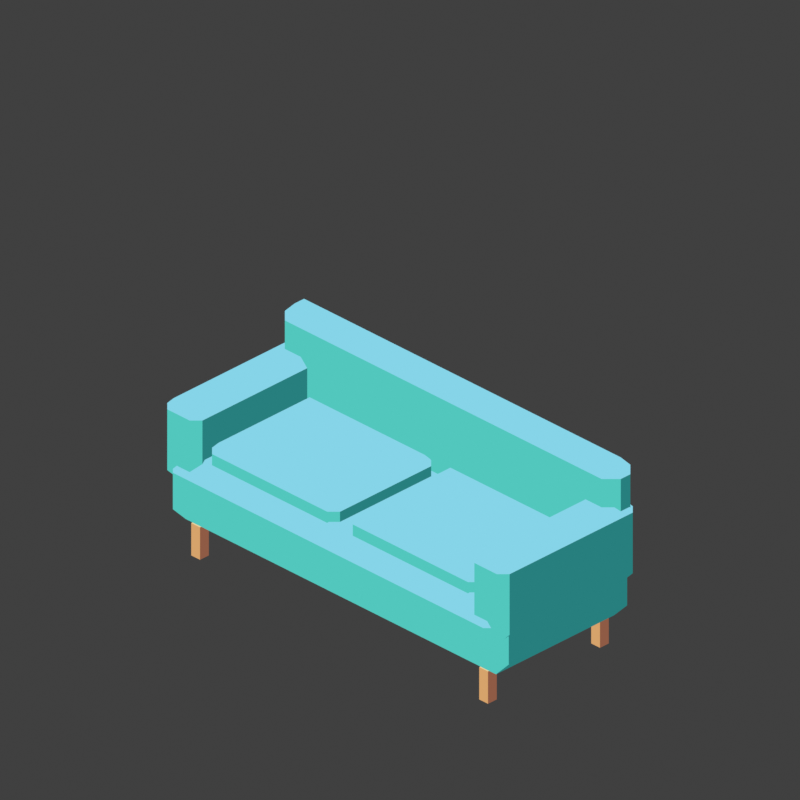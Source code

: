 # Source: sofa.blend  (saved by Blender 4.2.66; exported with 4.5.12 LTS)
import bpy
from mathutils import Matrix  # noqa: F401  (used for matrix-valued properties, if any)

bpy.ops.wm.read_factory_settings(use_empty=True)
scene = bpy.context.scene
scene.name = 'Scene'

# ---- collections
col_collection = bpy.data.collections.new('Collection'); scene.collection.children.link(col_collection)

# ---- materials (node trees are filled in below, after node groups)
mat_8f5b45 = bpy.data.materials.new('#8f5b45')
mat_d6a36b = bpy.data.materials.new('#d6a36b')
mat_ead39d = bpy.data.materials.new('#ead39d')
mat_277f7e = bpy.data.materials.new('#277f7e')
mat_52c7bd = bpy.data.materials.new('#52c7bd')
mat_86d4e8 = bpy.data.materials.new('#86d4e8')

# ---- material node trees
mat_8f5b45.use_nodes = True; mat_8f5b45.node_tree.nodes.clear()
_N = mat_8f5b45.node_tree.nodes; _L = mat_8f5b45.node_tree.links
n0 = _N.new('ShaderNodeEmission'); n0.name = 'Emission'; n0.location = (0, 0)
n0.inputs[0].default_value = (0.2747, 0.1046, 0.05951, 1.0)
n1 = _N.new('ShaderNodeOutputMaterial'); n1.name = 'Material Output'; n1.location = (0, 0)
_L.new(n0.outputs[0], n1.inputs[0])
n1.is_active_output = True
mat_d6a36b.use_nodes = True; mat_d6a36b.node_tree.nodes.clear()
_N = mat_d6a36b.node_tree.nodes; _L = mat_d6a36b.node_tree.links
n0 = _N.new('ShaderNodeEmission'); n0.name = 'Emission'; n0.location = (0, 0)
n0.inputs[0].default_value = (0.6724, 0.3663, 0.147, 1.0)
n1 = _N.new('ShaderNodeOutputMaterial'); n1.name = 'Material Output'; n1.location = (0, 0)
_L.new(n0.outputs[0], n1.inputs[0])
n1.is_active_output = True
mat_ead39d.use_nodes = True; mat_ead39d.node_tree.nodes.clear()
_N = mat_ead39d.node_tree.nodes; _L = mat_ead39d.node_tree.links
n0 = _N.new('ShaderNodeEmission'); n0.name = 'Emission'; n0.location = (0, 0)
n0.inputs[0].default_value = (0.8228, 0.6514, 0.3372, 1.0)
n1 = _N.new('ShaderNodeOutputMaterial'); n1.name = 'Material Output'; n1.location = (0, 0)
_L.new(n0.outputs[0], n1.inputs[0])
n1.is_active_output = True
mat_277f7e.use_nodes = True; mat_277f7e.node_tree.nodes.clear()
_N = mat_277f7e.node_tree.nodes; _L = mat_277f7e.node_tree.links
n0 = _N.new('ShaderNodeEmission'); n0.name = 'Emission'; n0.location = (0, 0)
n0.inputs[0].default_value = (0.02029, 0.2122, 0.2086, 1.0)
n1 = _N.new('ShaderNodeOutputMaterial'); n1.name = 'Material Output'; n1.location = (0, 0)
_L.new(n0.outputs[0], n1.inputs[0])
n1.is_active_output = True
mat_52c7bd.use_nodes = True; mat_52c7bd.node_tree.nodes.clear()
_N = mat_52c7bd.node_tree.nodes; _L = mat_52c7bd.node_tree.links
n0 = _N.new('ShaderNodeEmission'); n0.name = 'Emission'; n0.location = (0, 0)
n0.inputs[0].default_value = (0.08438, 0.5711, 0.5089, 1.0)
n1 = _N.new('ShaderNodeOutputMaterial'); n1.name = 'Material Output'; n1.location = (0, 0)
_L.new(n0.outputs[0], n1.inputs[0])
n1.is_active_output = True
mat_86d4e8.use_nodes = True; mat_86d4e8.node_tree.nodes.clear()
_N = mat_86d4e8.node_tree.nodes; _L = mat_86d4e8.node_tree.links
n0 = _N.new('ShaderNodeEmission'); n0.name = 'Emission'; n0.location = (0, 0)
n0.inputs[0].default_value = (0.2384, 0.6584, 0.807, 1.0)
n1 = _N.new('ShaderNodeOutputMaterial'); n1.name = 'Material Output'; n1.location = (0, 0)
_L.new(n0.outputs[0], n1.inputs[0])
n1.is_active_output = True

# ---- world
world_world = bpy.data.worlds.new('World'); scene.world = world_world
world_world.use_nodes = True; world_world.node_tree.nodes.clear()
_N = world_world.node_tree.nodes; _L = world_world.node_tree.links
n0 = _N.new('ShaderNodeOutputWorld'); n0.name = 'World Output'; n0.location = (300, 300)
n1 = _N.new('ShaderNodeBackground'); n1.name = 'Background'; n1.location = (10, 300)
n1.inputs[0].default_value = (0.05088, 0.05088, 0.05088, 1.0)
_L.new(n1.outputs[0], n0.inputs[0])
n0.is_active_output = True
world_world.color = (0.0, 0.0, 0.0)
world_world.sun_shadow_jitter_overblur = 0.0

# ---- cameras
cam_camera_001 = bpy.data.cameras.new('Camera.001')
cam_camera_001.type = 'ORTHO'
cam_camera_001.ortho_scale = 3.536
cam_camera_001.shift_y = 0.25

# ---- meshes
me_cube_149 = bpy.data.meshes.new('Cube.149')
me_cube_149.from_pydata([(-0.0275, -0.0275, -0.08), (-0.0275, -0.0275, 0.08), (-0.0275, 0.0275, -0.08), (-0.0275, 0.0275, 0.08), (0.0275, -0.0275, -0.08), (0.0275, -0.0275, 0.08), (0.0275, 0.0275, -0.08), (0.0275, 0.0275, 0.08)], [], [(0, 1, 3, 2), (2, 3, 7, 6), (6, 7, 5, 4), (4, 5, 1, 0), (2, 6, 4, 0), (7, 3, 1, 5)])
me_cube_149.polygons.foreach_set('material_index', [0, 1, 0, 0, 0, 2])
_uv = me_cube_149.uv_layers.new(name='UVMap')
_uv.uv.foreach_set('vector', [0.375, 0.0, 0.625, 0.0, 0.625, 0.25, 0.375, 0.25, 0.375, 0.25, 0.625, 0.25, 0.625, 0.5, 0.375, 0.5, 0.375, 0.5, 0.625, 0.5, 0.625, 0.75, 0.375, 0.75, 0.375, 0.75, 0.625, 0.75, 0.625, 1.0, 0.375, 1.0, 0.125, 0.5, 0.375, 0.5, 0.375, 0.75, 0.125, 0.75, 0.625, 0.5, 0.875, 0.5, 0.875, 0.75, 0.625, 0.75])
me_cube_149.materials.append(mat_8f5b45)
me_cube_149.materials.append(mat_d6a36b)
me_cube_149.materials.append(mat_ead39d)
me_cube_149.update()
me_cube_150 = bpy.data.meshes.new('Cube.150')
me_cube_150.from_pydata([(-0.0275, -0.0275, -0.08), (-0.0275, -0.0275, 0.08), (-0.0275, 0.0275, -0.08), (-0.0275, 0.0275, 0.08), (0.0275, -0.0275, -0.08), (0.0275, -0.0275, 0.08), (0.0275, 0.0275, -0.08), (0.0275, 0.0275, 0.08)], [], [(0, 1, 3, 2), (2, 3, 7, 6), (6, 7, 5, 4), (4, 5, 1, 0), (2, 6, 4, 0), (7, 3, 1, 5)])
me_cube_150.polygons.foreach_set('material_index', [0, 1, 0, 0, 0, 2])
_uv = me_cube_150.uv_layers.new(name='UVMap')
_uv.uv.foreach_set('vector', [0.375, 0.0, 0.625, 0.0, 0.625, 0.25, 0.375, 0.25, 0.375, 0.25, 0.625, 0.25, 0.625, 0.5, 0.375, 0.5, 0.375, 0.5, 0.625, 0.5, 0.625, 0.75, 0.375, 0.75, 0.375, 0.75, 0.625, 0.75, 0.625, 1.0, 0.375, 1.0, 0.125, 0.5, 0.375, 0.5, 0.375, 0.75, 0.125, 0.75, 0.625, 0.5, 0.875, 0.5, 0.875, 0.75, 0.625, 0.75])
me_cube_150.materials.append(mat_8f5b45)
me_cube_150.materials.append(mat_d6a36b)
me_cube_150.materials.append(mat_ead39d)
me_cube_150.update()
me_cube_151 = bpy.data.meshes.new('Cube.151')
me_cube_151.from_pydata([(-0.0275, -0.0275, -0.08), (-0.0275, -0.0275, 0.08), (-0.0275, 0.0275, -0.08), (-0.0275, 0.0275, 0.08), (0.0275, -0.0275, -0.08), (0.0275, -0.0275, 0.08), (0.0275, 0.0275, -0.08), (0.0275, 0.0275, 0.08)], [], [(0, 1, 3, 2), (2, 3, 7, 6), (6, 7, 5, 4), (4, 5, 1, 0), (2, 6, 4, 0), (7, 3, 1, 5)])
me_cube_151.polygons.foreach_set('material_index', [0, 1, 0, 0, 0, 2])
_uv = me_cube_151.uv_layers.new(name='UVMap')
_uv.uv.foreach_set('vector', [0.375, 0.0, 0.625, 0.0, 0.625, 0.25, 0.375, 0.25, 0.375, 0.25, 0.625, 0.25, 0.625, 0.5, 0.375, 0.5, 0.375, 0.5, 0.625, 0.5, 0.625, 0.75, 0.375, 0.75, 0.375, 0.75, 0.625, 0.75, 0.625, 1.0, 0.375, 1.0, 0.125, 0.5, 0.375, 0.5, 0.375, 0.75, 0.125, 0.75, 0.625, 0.5, 0.875, 0.5, 0.875, 0.75, 0.625, 0.75])
me_cube_151.materials.append(mat_8f5b45)
me_cube_151.materials.append(mat_d6a36b)
me_cube_151.materials.append(mat_ead39d)
me_cube_151.update()
me_cube_152 = bpy.data.meshes.new('Cube.152')
me_cube_152.from_pydata([(-0.0275, -0.0275, -0.08), (-0.0275, -0.0275, 0.08), (-0.0275, 0.0275, -0.08), (-0.0275, 0.0275, 0.08), (0.0275, -0.0275, -0.08), (0.0275, -0.0275, 0.08), (0.0275, 0.0275, -0.08), (0.0275, 0.0275, 0.08)], [], [(0, 1, 3, 2), (2, 3, 7, 6), (6, 7, 5, 4), (4, 5, 1, 0), (2, 6, 4, 0), (7, 3, 1, 5)])
me_cube_152.polygons.foreach_set('material_index', [0, 1, 0, 0, 0, 2])
_uv = me_cube_152.uv_layers.new(name='UVMap')
_uv.uv.foreach_set('vector', [0.375, 0.0, 0.625, 0.0, 0.625, 0.25, 0.375, 0.25, 0.375, 0.25, 0.625, 0.25, 0.625, 0.5, 0.375, 0.5, 0.375, 0.5, 0.625, 0.5, 0.625, 0.75, 0.375, 0.75, 0.375, 0.75, 0.625, 0.75, 0.625, 1.0, 0.375, 1.0, 0.125, 0.5, 0.375, 0.5, 0.375, 0.75, 0.125, 0.75, 0.625, 0.5, 0.875, 0.5, 0.875, 0.75, 0.625, 0.75])
me_cube_152.materials.append(mat_8f5b45)
me_cube_152.materials.append(mat_d6a36b)
me_cube_152.materials.append(mat_ead39d)
me_cube_152.update()
me_cube_153 = bpy.data.meshes.new('Cube.153')
me_cube_153.from_pydata([(-0.97, -0.37, -0.17), (-0.97, -0.45, -0.09), (-1.05, -0.37, -0.09), (-0.97, -0.45, 0.09), (-0.97, -0.37, 0.17), (-1.05, -0.37, 0.09), (-0.97, 0.37, -0.17), (-1.05, 0.37, -0.09), (-0.97, 0.45, -0.09), (-0.97, 0.37, 0.17), (-0.97, 0.45, 0.09), (-1.05, 0.37, 0.09), (0.97, -0.37, -0.17), (1.05, -0.37, -0.09), (0.97, -0.45, -0.09), (0.97, -0.37, 0.17), (0.97, -0.45, 0.09), (1.05, -0.37, 0.09), (0.97, 0.37, -0.17), (0.97, 0.45, -0.09), (1.05, 0.37, -0.09), (0.97, 0.37, 0.17), (1.05, 0.37, 0.09), (0.97, 0.45, 0.09)], [], [(14, 16, 3, 1), (20, 22, 17, 13), (21, 9, 4, 15), (2, 5, 11, 7), (8, 10, 23, 19), (0, 1, 2), (3, 4, 5), (6, 7, 8), (9, 10, 11), (12, 13, 14), (15, 16, 17), (18, 19, 20), (21, 22, 23), (6, 0, 2, 7), (1, 3, 5, 2), (4, 9, 11, 5), (10, 8, 7, 11), (18, 6, 8, 19), (9, 21, 23, 10), (22, 20, 19, 23), (12, 18, 20, 13), (21, 15, 17, 22), (16, 14, 13, 17), (0, 12, 14, 1), (15, 4, 3, 16), (6, 18, 12, 0)])
me_cube_153.polygons.foreach_set('material_index', [0, 0, 2, 0, 1, 0, 2, 1, 2, 0, 2, 1, 2, 0, 0, 2, 1, 1, 2, 1, 0, 2, 0, 0, 2, 0])
_uv = me_cube_153.uv_layers.new(name='UVMap')
_uv.uv.foreach_set('vector', [0.4338, 0.7595, 0.5662, 0.7595, 0.5662, 0.9905, 0.4338, 0.9905, 0.4338, 0.5222, 0.5662, 0.5222, 0.5662, 0.7278, 0.4338, 0.7278, 0.6345, 0.5222, 0.8655, 0.5222, 0.8655, 0.7278, 0.6345, 0.7278, 0.4338, 0.02222, 0.5662, 0.02222, 0.5662, 0.2278, 0.4338, 0.2278, 0.4338, 0.2595, 0.5662, 0.2595, 0.5662, 0.4905, 0.4338, 0.4905, 0.1345, 0.7278, 0.1345, 0.75, 0.125, 0.7278, 0.5662, 0.0, 0.625, 0.02222, 0.5662, 0.02222, 0.1345, 0.5222, 0.125, 0.5222, 0.1345, 0.5, 0.625, 0.2278, 0.5662, 0.25, 0.5662, 0.2278, 0.3655, 0.7278, 0.375, 0.7278, 0.3655, 0.75, 0.625, 0.7595, 0.5662, 0.7595, 0.5662, 0.75, 0.3655, 0.5222, 0.3655, 0.5, 0.375, 0.5222, 0.625, 0.4905, 0.5662, 0.5, 0.5662, 0.4905, 0.1345, 0.5222, 0.1345, 0.7278, 0.125, 0.7278, 0.125, 0.5222, 0.4338, 0.0, 0.5662, 0.0, 0.5662, 0.02222, 0.4338, 0.02222, 0.625, 0.02222, 0.625, 0.2278, 0.5662, 0.2278, 0.5662, 0.02222, 0.5662, 0.2595, 0.4338, 0.2595, 0.4338, 0.2278, 0.5662, 0.2278, 0.3655, 0.5222, 0.1345, 0.5222, 0.1345, 0.5, 0.3655, 0.5, 0.625, 0.2595, 0.625, 0.4905, 0.5662, 0.4905, 0.5662, 0.2595, 0.5662, 0.5222, 0.4338, 0.5222, 0.4338, 0.4905, 0.5662, 0.4905, 0.3655, 0.7278, 0.3655, 0.5222, 0.4338, 0.5222, 0.4338, 0.7278, 0.6345, 0.5222, 0.6345, 0.7278, 0.5662, 0.7278, 0.5662, 0.5222, 0.5662, 0.7595, 0.4338, 0.7595, 0.4338, 0.7278, 0.5662, 0.7278, 0.1345, 0.7278, 0.3655, 0.7278, 0.3655, 0.75, 0.1345, 0.75, 0.625, 0.7595, 0.625, 0.9905, 0.5662, 0.9905, 0.5662, 0.7595, 0.1345, 0.5222, 0.3655, 0.5222, 0.3655, 0.7278, 0.1345, 0.7278])
me_cube_153.materials.append(mat_277f7e)
me_cube_153.materials.append(mat_52c7bd)
me_cube_153.materials.append(mat_86d4e8)
me_cube_153.update()
me_cube_154 = bpy.data.meshes.new('Cube.154')
me_cube_154.from_pydata([(-0.99, -0.03, -0.3), (-0.99, -0.09, -0.24), (-1.05, -0.03, -0.24), (-0.99, -0.09, 0.24), (-0.99, -0.03, 0.3), (-1.05, -0.03, 0.24), (-0.99, 0.03, -0.3), (-1.05, 0.03, -0.24), (-0.99, 0.09, -0.24), (-0.99, 0.03, 0.3), (-0.99, 0.09, 0.24), (-1.05, 0.03, 0.24), (0.99, -0.03, -0.3), (1.05, -0.03, -0.24), (0.99, -0.09, -0.24), (0.99, -0.03, 0.3), (0.99, -0.09, 0.24), (1.05, -0.03, 0.24), (0.99, 0.03, -0.3), (0.99, 0.09, -0.24), (1.05, 0.03, -0.24), (0.99, 0.03, 0.3), (1.05, 0.03, 0.24), (0.99, 0.09, 0.24)], [], [(14, 16, 3, 1), (20, 22, 17, 13), (21, 9, 4, 15), (2, 5, 11, 7), (8, 10, 23, 19), (0, 1, 2), (3, 4, 5), (6, 7, 8), (9, 10, 11), (12, 13, 14), (15, 16, 17), (18, 19, 20), (21, 22, 23), (6, 0, 2, 7), (1, 3, 5, 2), (4, 9, 11, 5), (10, 8, 7, 11), (18, 6, 8, 19), (9, 21, 23, 10), (22, 20, 19, 23), (12, 18, 20, 13), (21, 15, 17, 22), (16, 14, 13, 17), (0, 12, 14, 1), (15, 4, 3, 16), (6, 18, 12, 0)])
me_cube_154.polygons.foreach_set('material_index', [0, 0, 2, 0, 1, 0, 2, 1, 2, 0, 2, 1, 2, 0, 0, 2, 1, 1, 2, 1, 0, 2, 0, 0, 2, 0])
_uv = me_cube_154.uv_layers.new(name='UVMap')
_uv.uv.foreach_set('vector', [0.4, 0.7571, 0.6, 0.7571, 0.6, 0.9929, 0.4, 0.9929, 0.4, 0.5833, 0.6, 0.5833, 0.6, 0.6667, 0.4, 0.6667, 0.6321, 0.5833, 0.8679, 0.5833, 0.8679, 0.6667, 0.6321, 0.6667, 0.4, 0.08333, 0.6, 0.08333, 0.6, 0.1667, 0.4, 0.1667, 0.4, 0.2571, 0.6, 0.2571, 0.6, 0.4929, 0.4, 0.4929, 0.1321, 0.6667, 0.1321, 0.75, 0.125, 0.6667, 0.6, 0.0, 0.625, 0.08333, 0.6, 0.08333, 0.1321, 0.5833, 0.125, 0.5833, 0.1321, 0.5, 0.625, 0.1667, 0.6, 0.25, 0.6, 0.1667, 0.3679, 0.6667, 0.375, 0.6667, 0.3679, 0.75, 0.625, 0.7571, 0.6, 0.7571, 0.6, 0.75, 0.3679, 0.5833, 0.3679, 0.5, 0.375, 0.5833, 0.625, 0.4929, 0.6, 0.5, 0.6, 0.4929, 0.1321, 0.5833, 0.1321, 0.6667, 0.125, 0.6667, 0.125, 0.5833, 0.4, 0.0, 0.6, 0.0, 0.6, 0.08333, 0.4, 0.08333, 0.625, 0.08333, 0.625, 0.1667, 0.6, 0.1667, 0.6, 0.08333, 0.6, 0.2571, 0.4, 0.2571, 0.4, 0.1667, 0.6, 0.1667, 0.3679, 0.5833, 0.1321, 0.5833, 0.1321, 0.5, 0.3679, 0.5, 0.625, 0.2571, 0.625, 0.4929, 0.6, 0.4929, 0.6, 0.2571, 0.6, 0.5833, 0.4, 0.5833, 0.4, 0.4929, 0.6, 0.4929, 0.3679, 0.6667, 0.3679, 0.5833, 0.4, 0.5833, 0.4, 0.6667, 0.6321, 0.5833, 0.6321, 0.6667, 0.6, 0.6667, 0.6, 0.5833, 0.6, 0.7571, 0.4, 0.7571, 0.4, 0.6667, 0.6, 0.6667, 0.1321, 0.6667, 0.3679, 0.6667, 0.3679, 0.75, 0.1321, 0.75, 0.625, 0.7571, 0.625, 0.9929, 0.6, 0.9929, 0.6, 0.7571, 0.1321, 0.5833, 0.3679, 0.5833, 0.3679, 0.6667, 0.1321, 0.6667])
me_cube_154.materials.append(mat_277f7e)
me_cube_154.materials.append(mat_52c7bd)
me_cube_154.materials.append(mat_86d4e8)
me_cube_154.update()
me_cube_155 = bpy.data.meshes.new('Cube.155')
me_cube_155.from_pydata([(-0.07, -0.385, -0.19), (-0.07, -0.425, -0.15), (-0.11, -0.385, -0.15), (-0.07, -0.425, 0.15), (-0.07, -0.385, 0.19), (-0.11, -0.385, 0.15), (-0.07, 0.385, -0.19), (-0.11, 0.385, -0.15), (-0.07, 0.425, -0.15), (-0.07, 0.385, 0.19), (-0.07, 0.425, 0.15), (-0.11, 0.385, 0.15), (0.07, -0.385, -0.19), (0.11, -0.385, -0.15), (0.07, -0.425, -0.15), (0.07, -0.385, 0.19), (0.07, -0.425, 0.15), (0.11, -0.385, 0.15), (0.07, 0.385, -0.19), (0.07, 0.425, -0.15), (0.11, 0.385, -0.15), (0.07, 0.385, 0.19), (0.11, 0.385, 0.15), (0.07, 0.425, 0.15)], [], [(14, 16, 3, 1), (20, 22, 17, 13), (21, 9, 4, 15), (2, 5, 11, 7), (8, 10, 23, 19), (0, 1, 2), (3, 4, 5), (6, 7, 8), (9, 10, 11), (12, 13, 14), (15, 16, 17), (18, 19, 20), (21, 22, 23), (6, 0, 2, 7), (1, 3, 5, 2), (4, 9, 11, 5), (10, 8, 7, 11), (18, 6, 8, 19), (9, 21, 23, 10), (22, 20, 19, 23), (12, 18, 20, 13), (21, 15, 17, 22), (16, 14, 13, 17), (0, 12, 14, 1), (15, 4, 3, 16), (6, 18, 12, 0)])
me_cube_155.polygons.foreach_set('material_index', [0, 0, 2, 0, 1, 0, 2, 1, 2, 0, 2, 1, 2, 0, 0, 2, 1, 1, 2, 1, 0, 2, 0, 0, 2, 0])
_uv = me_cube_155.uv_layers.new(name='UVMap')
_uv.uv.foreach_set('vector', [0.4013, 0.7955, 0.5987, 0.7955, 0.5987, 0.9545, 0.4013, 0.9545, 0.4013, 0.5118, 0.5987, 0.5118, 0.5987, 0.7382, 0.4013, 0.7382, 0.6705, 0.5118, 0.8295, 0.5118, 0.8295, 0.7382, 0.6705, 0.7382, 0.4013, 0.01176, 0.5987, 0.01176, 0.5987, 0.2382, 0.4013, 0.2382, 0.4013, 0.2955, 0.5987, 0.2955, 0.5987, 0.4545, 0.4013, 0.4545, 0.1705, 0.7382, 0.1705, 0.75, 0.125, 0.7382, 0.5987, 0.0, 0.625, 0.01176, 0.5987, 0.01176, 0.1705, 0.5118, 0.125, 0.5118, 0.1705, 0.5, 0.625, 0.2382, 0.5987, 0.25, 0.5987, 0.2382, 0.3295, 0.7382, 0.375, 0.7382, 0.3295, 0.75, 0.625, 0.7955, 0.5987, 0.7955, 0.5987, 0.75, 0.3295, 0.5118, 0.3295, 0.5, 0.375, 0.5118, 0.625, 0.4545, 0.5987, 0.5, 0.5987, 0.4545, 0.1705, 0.5118, 0.1705, 0.7382, 0.125, 0.7382, 0.125, 0.5118, 0.4013, 0.0, 0.5987, 0.0, 0.5987, 0.01176, 0.4013, 0.01176, 0.625, 0.01176, 0.625, 0.2382, 0.5987, 0.2382, 0.5987, 0.01176, 0.5987, 0.2955, 0.4013, 0.2955, 0.4013, 0.2382, 0.5987, 0.2382, 0.3295, 0.5118, 0.1705, 0.5118, 0.1705, 0.5, 0.3295, 0.5, 0.625, 0.2955, 0.625, 0.4545, 0.5987, 0.4545, 0.5987, 0.2955, 0.5987, 0.5118, 0.4013, 0.5118, 0.4013, 0.4545, 0.5987, 0.4545, 0.3295, 0.7382, 0.3295, 0.5118, 0.4013, 0.5118, 0.4013, 0.7382, 0.6705, 0.5118, 0.6705, 0.7382, 0.5987, 0.7382, 0.5987, 0.5118, 0.5987, 0.7955, 0.4013, 0.7955, 0.4013, 0.7382, 0.5987, 0.7382, 0.1705, 0.7382, 0.3295, 0.7382, 0.3295, 0.75, 0.1705, 0.75, 0.625, 0.7955, 0.625, 0.9545, 0.5987, 0.9545, 0.5987, 0.7955, 0.1705, 0.5118, 0.3295, 0.5118, 0.3295, 0.7382, 0.1705, 0.7382])
me_cube_155.materials.append(mat_277f7e)
me_cube_155.materials.append(mat_52c7bd)
me_cube_155.materials.append(mat_86d4e8)
me_cube_155.update()
me_cube_156 = bpy.data.meshes.new('Cube.156')
me_cube_156.from_pydata([(-0.07, -0.385, -0.19), (-0.07, -0.425, -0.15), (-0.11, -0.385, -0.15), (-0.07, -0.425, 0.15), (-0.07, -0.385, 0.19), (-0.11, -0.385, 0.15), (-0.07, 0.385, -0.19), (-0.11, 0.385, -0.15), (-0.07, 0.425, -0.15), (-0.07, 0.385, 0.19), (-0.07, 0.425, 0.15), (-0.11, 0.385, 0.15), (0.07, -0.385, -0.19), (0.11, -0.385, -0.15), (0.07, -0.425, -0.15), (0.07, -0.385, 0.19), (0.07, -0.425, 0.15), (0.11, -0.385, 0.15), (0.07, 0.385, -0.19), (0.07, 0.425, -0.15), (0.11, 0.385, -0.15), (0.07, 0.385, 0.19), (0.11, 0.385, 0.15), (0.07, 0.425, 0.15)], [], [(14, 16, 3, 1), (20, 22, 17, 13), (21, 9, 4, 15), (2, 5, 11, 7), (8, 10, 23, 19), (0, 1, 2), (3, 4, 5), (6, 7, 8), (9, 10, 11), (12, 13, 14), (15, 16, 17), (18, 19, 20), (21, 22, 23), (6, 0, 2, 7), (1, 3, 5, 2), (4, 9, 11, 5), (10, 8, 7, 11), (18, 6, 8, 19), (9, 21, 23, 10), (22, 20, 19, 23), (12, 18, 20, 13), (21, 15, 17, 22), (16, 14, 13, 17), (0, 12, 14, 1), (15, 4, 3, 16), (6, 18, 12, 0)])
me_cube_156.polygons.foreach_set('material_index', [0, 0, 2, 0, 1, 0, 2, 1, 2, 0, 2, 1, 2, 0, 0, 2, 1, 1, 2, 1, 0, 2, 0, 0, 2, 0])
_uv = me_cube_156.uv_layers.new(name='UVMap')
_uv.uv.foreach_set('vector', [0.4013, 0.7955, 0.5987, 0.7955, 0.5987, 0.9545, 0.4013, 0.9545, 0.4013, 0.5118, 0.5987, 0.5118, 0.5987, 0.7382, 0.4013, 0.7382, 0.6705, 0.5118, 0.8295, 0.5118, 0.8295, 0.7382, 0.6705, 0.7382, 0.4013, 0.01176, 0.5987, 0.01176, 0.5987, 0.2382, 0.4013, 0.2382, 0.4013, 0.2955, 0.5987, 0.2955, 0.5987, 0.4545, 0.4013, 0.4545, 0.1705, 0.7382, 0.1705, 0.75, 0.125, 0.7382, 0.5987, 0.0, 0.625, 0.01176, 0.5987, 0.01176, 0.1705, 0.5118, 0.125, 0.5118, 0.1705, 0.5, 0.625, 0.2382, 0.5987, 0.25, 0.5987, 0.2382, 0.3295, 0.7382, 0.375, 0.7382, 0.3295, 0.75, 0.625, 0.7955, 0.5987, 0.7955, 0.5987, 0.75, 0.3295, 0.5118, 0.3295, 0.5, 0.375, 0.5118, 0.625, 0.4545, 0.5987, 0.5, 0.5987, 0.4545, 0.1705, 0.5118, 0.1705, 0.7382, 0.125, 0.7382, 0.125, 0.5118, 0.4013, 0.0, 0.5987, 0.0, 0.5987, 0.01176, 0.4013, 0.01176, 0.625, 0.01176, 0.625, 0.2382, 0.5987, 0.2382, 0.5987, 0.01176, 0.5987, 0.2955, 0.4013, 0.2955, 0.4013, 0.2382, 0.5987, 0.2382, 0.3295, 0.5118, 0.1705, 0.5118, 0.1705, 0.5, 0.3295, 0.5, 0.625, 0.2955, 0.625, 0.4545, 0.5987, 0.4545, 0.5987, 0.2955, 0.5987, 0.5118, 0.4013, 0.5118, 0.4013, 0.4545, 0.5987, 0.4545, 0.3295, 0.7382, 0.3295, 0.5118, 0.4013, 0.5118, 0.4013, 0.7382, 0.6705, 0.5118, 0.6705, 0.7382, 0.5987, 0.7382, 0.5987, 0.5118, 0.5987, 0.7955, 0.4013, 0.7955, 0.4013, 0.7382, 0.5987, 0.7382, 0.1705, 0.7382, 0.3295, 0.7382, 0.3295, 0.75, 0.1705, 0.75, 0.625, 0.7955, 0.625, 0.9545, 0.5987, 0.9545, 0.5987, 0.7955, 0.1705, 0.5118, 0.3295, 0.5118, 0.3295, 0.7382, 0.1705, 0.7382])
me_cube_156.materials.append(mat_277f7e)
me_cube_156.materials.append(mat_52c7bd)
me_cube_156.materials.append(mat_86d4e8)
me_cube_156.update()
me_cube_157 = bpy.data.meshes.new('Cube.157')
me_cube_157.from_pydata([(-0.36, -0.285, -0.07), (-0.36, -0.325, -0.03), (-0.4, -0.285, -0.03), (-0.36, -0.325, 0.03), (-0.36, -0.285, 0.07), (-0.4, -0.285, 0.03), (-0.36, 0.285, -0.07), (-0.4, 0.285, -0.03), (-0.36, 0.325, -0.03), (-0.36, 0.285, 0.07), (-0.36, 0.325, 0.03), (-0.4, 0.285, 0.03), (0.36, -0.285, -0.07), (0.4, -0.285, -0.03), (0.36, -0.325, -0.03), (0.36, -0.285, 0.07), (0.36, -0.325, 0.03), (0.4, -0.285, 0.03), (0.36, 0.285, -0.07), (0.36, 0.325, -0.03), (0.4, 0.285, -0.03), (0.36, 0.285, 0.07), (0.4, 0.285, 0.03), (0.36, 0.325, 0.03)], [], [(14, 16, 3, 1), (20, 22, 17, 13), (21, 9, 4, 15), (2, 5, 11, 7), (8, 10, 23, 19), (0, 1, 2), (3, 4, 5), (6, 7, 8), (9, 10, 11), (12, 13, 14), (15, 16, 17), (18, 19, 20), (21, 22, 23), (6, 0, 2, 7), (1, 3, 5, 2), (4, 9, 11, 5), (10, 8, 7, 11), (18, 6, 8, 19), (9, 21, 23, 10), (22, 20, 19, 23), (12, 18, 20, 13), (21, 15, 17, 22), (16, 14, 13, 17), (0, 12, 14, 1), (15, 4, 3, 16), (6, 18, 12, 0)])
me_cube_157.polygons.foreach_set('material_index', [0, 0, 2, 0, 1, 0, 2, 1, 2, 0, 2, 1, 2, 0, 0, 2, 1, 1, 2, 1, 0, 2, 0, 0, 2, 0])
_uv = me_cube_157.uv_layers.new(name='UVMap')
_uv.uv.foreach_set('vector', [0.4464, 0.7625, 0.5536, 0.7625, 0.5536, 0.9875, 0.4464, 0.9875, 0.4464, 0.5154, 0.5536, 0.5154, 0.5536, 0.7346, 0.4464, 0.7346, 0.6375, 0.5154, 0.8625, 0.5154, 0.8625, 0.7346, 0.6375, 0.7346, 0.4464, 0.01538, 0.5536, 0.01538, 0.5536, 0.2346, 0.4464, 0.2346, 0.4464, 0.2625, 0.5536, 0.2625, 0.5536, 0.4875, 0.4464, 0.4875, 0.1375, 0.7346, 0.1375, 0.75, 0.125, 0.7346, 0.5536, 0.0, 0.625, 0.01538, 0.5536, 0.01538, 0.1375, 0.5154, 0.125, 0.5154, 0.1375, 0.5, 0.625, 0.2346, 0.5536, 0.25, 0.5536, 0.2346, 0.3625, 0.7346, 0.375, 0.7346, 0.3625, 0.75, 0.625, 0.7625, 0.5536, 0.7625, 0.5536, 0.75, 0.3625, 0.5154, 0.3625, 0.5, 0.375, 0.5154, 0.625, 0.4875, 0.5536, 0.5, 0.5536, 0.4875, 0.1375, 0.5154, 0.1375, 0.7346, 0.125, 0.7346, 0.125, 0.5154, 0.4464, 0.0, 0.5536, 0.0, 0.5536, 0.01538, 0.4464, 0.01538, 0.625, 0.01538, 0.625, 0.2346, 0.5536, 0.2346, 0.5536, 0.01538, 0.5536, 0.2625, 0.4464, 0.2625, 0.4464, 0.2346, 0.5536, 0.2346, 0.3625, 0.5154, 0.1375, 0.5154, 0.1375, 0.5, 0.3625, 0.5, 0.625, 0.2625, 0.625, 0.4875, 0.5536, 0.4875, 0.5536, 0.2625, 0.5536, 0.5154, 0.4464, 0.5154, 0.4464, 0.4875, 0.5536, 0.4875, 0.3625, 0.7346, 0.3625, 0.5154, 0.4464, 0.5154, 0.4464, 0.7346, 0.6375, 0.5154, 0.6375, 0.7346, 0.5536, 0.7346, 0.5536, 0.5154, 0.5536, 0.7625, 0.4464, 0.7625, 0.4464, 0.7346, 0.5536, 0.7346, 0.1375, 0.7346, 0.3625, 0.7346, 0.3625, 0.75, 0.1375, 0.75, 0.625, 0.7625, 0.625, 0.9875, 0.5536, 0.9875, 0.5536, 0.7625, 0.1375, 0.5154, 0.3625, 0.5154, 0.3625, 0.7346, 0.1375, 0.7346])
me_cube_157.materials.append(mat_277f7e)
me_cube_157.materials.append(mat_52c7bd)
me_cube_157.materials.append(mat_86d4e8)
me_cube_157.update()
me_cube_158 = bpy.data.meshes.new('Cube.158')
me_cube_158.from_pydata([(-0.36, -0.285, -0.07), (-0.36, -0.325, -0.03), (-0.4, -0.285, -0.03), (-0.36, -0.325, 0.03), (-0.36, -0.285, 0.07), (-0.4, -0.285, 0.03), (-0.36, 0.285, -0.07), (-0.4, 0.285, -0.03), (-0.36, 0.325, -0.03), (-0.36, 0.285, 0.07), (-0.36, 0.325, 0.03), (-0.4, 0.285, 0.03), (0.36, -0.285, -0.07), (0.4, -0.285, -0.03), (0.36, -0.325, -0.03), (0.36, -0.285, 0.07), (0.36, -0.325, 0.03), (0.4, -0.285, 0.03), (0.36, 0.285, -0.07), (0.36, 0.325, -0.03), (0.4, 0.285, -0.03), (0.36, 0.285, 0.07), (0.4, 0.285, 0.03), (0.36, 0.325, 0.03)], [], [(14, 16, 3, 1), (20, 22, 17, 13), (21, 9, 4, 15), (2, 5, 11, 7), (8, 10, 23, 19), (0, 1, 2), (3, 4, 5), (6, 7, 8), (9, 10, 11), (12, 13, 14), (15, 16, 17), (18, 19, 20), (21, 22, 23), (6, 0, 2, 7), (1, 3, 5, 2), (4, 9, 11, 5), (10, 8, 7, 11), (18, 6, 8, 19), (9, 21, 23, 10), (22, 20, 19, 23), (12, 18, 20, 13), (21, 15, 17, 22), (16, 14, 13, 17), (0, 12, 14, 1), (15, 4, 3, 16), (6, 18, 12, 0)])
me_cube_158.polygons.foreach_set('material_index', [0, 0, 2, 0, 1, 0, 2, 1, 2, 0, 2, 1, 2, 0, 0, 2, 1, 1, 2, 1, 0, 2, 0, 0, 2, 0])
_uv = me_cube_158.uv_layers.new(name='UVMap')
_uv.uv.foreach_set('vector', [0.4464, 0.7625, 0.5536, 0.7625, 0.5536, 0.9875, 0.4464, 0.9875, 0.4464, 0.5154, 0.5536, 0.5154, 0.5536, 0.7346, 0.4464, 0.7346, 0.6375, 0.5154, 0.8625, 0.5154, 0.8625, 0.7346, 0.6375, 0.7346, 0.4464, 0.01538, 0.5536, 0.01538, 0.5536, 0.2346, 0.4464, 0.2346, 0.4464, 0.2625, 0.5536, 0.2625, 0.5536, 0.4875, 0.4464, 0.4875, 0.1375, 0.7346, 0.1375, 0.75, 0.125, 0.7346, 0.5536, 0.0, 0.625, 0.01538, 0.5536, 0.01538, 0.1375, 0.5154, 0.125, 0.5154, 0.1375, 0.5, 0.625, 0.2346, 0.5536, 0.25, 0.5536, 0.2346, 0.3625, 0.7346, 0.375, 0.7346, 0.3625, 0.75, 0.625, 0.7625, 0.5536, 0.7625, 0.5536, 0.75, 0.3625, 0.5154, 0.3625, 0.5, 0.375, 0.5154, 0.625, 0.4875, 0.5536, 0.5, 0.5536, 0.4875, 0.1375, 0.5154, 0.1375, 0.7346, 0.125, 0.7346, 0.125, 0.5154, 0.4464, 0.0, 0.5536, 0.0, 0.5536, 0.01538, 0.4464, 0.01538, 0.625, 0.01538, 0.625, 0.2346, 0.5536, 0.2346, 0.5536, 0.01538, 0.5536, 0.2625, 0.4464, 0.2625, 0.4464, 0.2346, 0.5536, 0.2346, 0.3625, 0.5154, 0.1375, 0.5154, 0.1375, 0.5, 0.3625, 0.5, 0.625, 0.2625, 0.625, 0.4875, 0.5536, 0.4875, 0.5536, 0.2625, 0.5536, 0.5154, 0.4464, 0.5154, 0.4464, 0.4875, 0.5536, 0.4875, 0.3625, 0.7346, 0.3625, 0.5154, 0.4464, 0.5154, 0.4464, 0.7346, 0.6375, 0.5154, 0.6375, 0.7346, 0.5536, 0.7346, 0.5536, 0.5154, 0.5536, 0.7625, 0.4464, 0.7625, 0.4464, 0.7346, 0.5536, 0.7346, 0.1375, 0.7346, 0.3625, 0.7346, 0.3625, 0.75, 0.1375, 0.75, 0.625, 0.7625, 0.625, 0.9875, 0.5536, 0.9875, 0.5536, 0.7625, 0.1375, 0.5154, 0.3625, 0.5154, 0.3625, 0.7346, 0.1375, 0.7346])
me_cube_158.materials.append(mat_277f7e)
me_cube_158.materials.append(mat_52c7bd)
me_cube_158.materials.append(mat_86d4e8)
me_cube_158.update()

# ---- objects
ob_camera = bpy.data.objects.new('Camera', cam_camera_001)
ob_cube = bpy.data.objects.new('Cube', me_cube_149)
ob_cube_001 = bpy.data.objects.new('Cube.001', me_cube_150)
ob_cube_002 = bpy.data.objects.new('Cube.002', me_cube_151)
ob_cube_003 = bpy.data.objects.new('Cube.003', me_cube_152)
ob_cube_004 = bpy.data.objects.new('Cube.004', me_cube_153)
ob_cube_005 = bpy.data.objects.new('Cube.005', me_cube_154)
ob_cube_006 = bpy.data.objects.new('Cube.006', me_cube_155)
ob_cube_007 = bpy.data.objects.new('Cube.007', me_cube_156)
ob_cube_008 = bpy.data.objects.new('Cube.008', me_cube_157)
ob_cube_009 = bpy.data.objects.new('Cube.009', me_cube_158)

# ---- transforms, parenting, visibility, modifiers, constraints
ob_camera.location = (8.0, -8.0, 6.532)
ob_camera.rotation_euler = (1.047, -6.689e-08, 0.7854)
ob_cube.location = (-0.9, 0.35, 0.08263)
ob_cube.rotation_euler = (-0.0, 3.142, -0.0)
ob_cube.scale = (-1.0, -1.0, -1.033)
ob_cube_001.location = (-0.9, -0.35, 0.08263)
ob_cube_001.rotation_euler = (-0.0, 3.142, -0.0)
ob_cube_001.scale = (-1.0, -1.0, -1.033)
ob_cube_002.location = (0.9, 0.35, 0.08263)
ob_cube_002.rotation_euler = (-0.0, 3.142, -0.0)
ob_cube_002.scale = (-1.0, -1.0, -1.033)
ob_cube_003.location = (0.9, -0.35, 0.08263)
ob_cube_003.rotation_euler = (-0.0, 3.142, -0.0)
ob_cube_003.scale = (-1.0, -1.0, -1.033)
ob_cube_004.location = (0.0, 0.0, 0.3408)
ob_cube_004.rotation_euler = (-0.0, 3.142, -0.0)
ob_cube_004.scale = (-1.0, -1.0, -1.033)
ob_cube_005.location = (0.0, 0.36, 0.661)
ob_cube_005.rotation_euler = (-0.0, 3.142, -0.0)
ob_cube_005.scale = (-1.0, -1.0, -1.033)
ob_cube_006.location = (-0.96, 0.0, 0.5681)
ob_cube_006.rotation_euler = (-0.0, 3.142, -0.0)
ob_cube_006.scale = (-1.0, -1.0, -1.033)
ob_cube_007.location = (0.96, 0.0, 0.5681)
ob_cube_007.rotation_euler = (-0.0, 3.142, -0.0)
ob_cube_007.scale = (-1.0, -1.0, -1.033)
ob_cube_008.location = (-0.44, -0.05, 0.5371)
ob_cube_008.rotation_euler = (-0.0, 3.142, -0.0)
ob_cube_008.scale = (-1.0, -1.0, -1.033)
ob_cube_009.location = (0.44, -0.05, 0.5371)
ob_cube_009.rotation_euler = (-0.0, 3.142, -0.0)
ob_cube_009.scale = (-1.0, -1.0, -1.033)

# ---- collection membership
col_collection.objects.link(ob_camera)
col_collection.objects.link(ob_cube)
col_collection.objects.link(ob_cube_001)
col_collection.objects.link(ob_cube_002)
col_collection.objects.link(ob_cube_003)
col_collection.objects.link(ob_cube_004)
col_collection.objects.link(ob_cube_005)
col_collection.objects.link(ob_cube_006)
col_collection.objects.link(ob_cube_007)
col_collection.objects.link(ob_cube_008)
col_collection.objects.link(ob_cube_009)

# ---- scene / render settings (as saved in the file)
scene.camera = ob_camera
scene.frame_start = 1; scene.frame_end = 250; scene.frame_set(1)
scene.render.engine = 'CYCLES'
scene.render.resolution_x = 240
scene.render.resolution_y = 240
scene.render.film_transparent = True
scene.cycles.samples = 1
scene.view_settings.view_transform = 'Standard'
bpy.context.view_layer.update()

# ---- added for rendering (the .blend has no usable light): sun
light_auto_sun = bpy.data.lights.new('AutoSun', 'SUN')
light_auto_sun.energy = 3.0
light_auto_sun.angle = 0.0523599
ob_auto_sun = bpy.data.objects.new('AutoSun', light_auto_sun)
scene.collection.objects.link(ob_auto_sun)
ob_auto_sun.rotation_euler = (0.872665, 0.174533, 0.523599)
bpy.context.view_layer.update()
